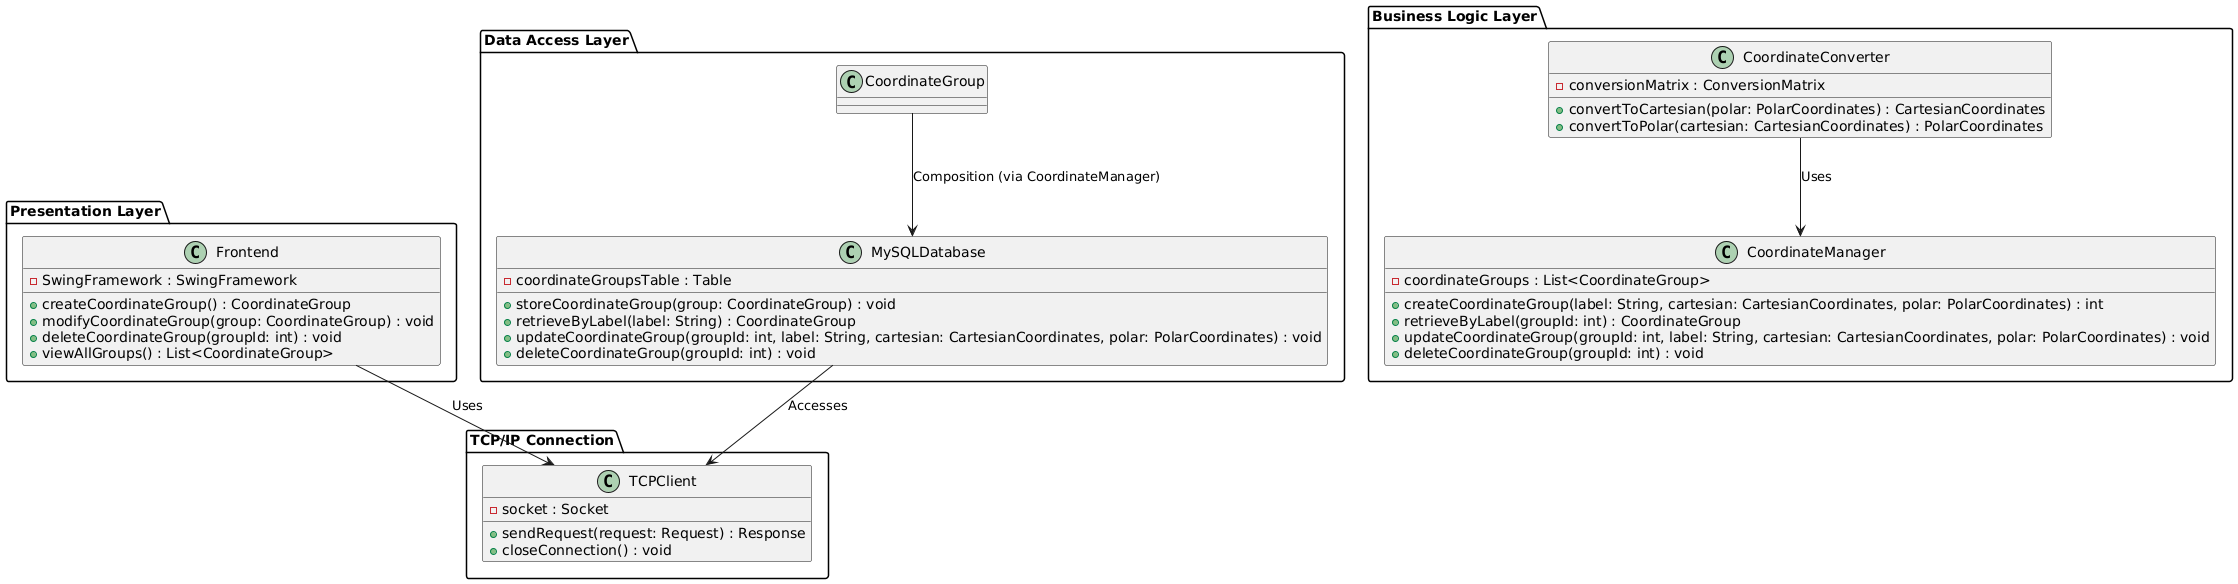

The diagram above was rendered by PlantUML. Its source (embedded in the PNG):
@startuml
package "Presentation Layer" {
  class Frontend {
    - SwingFramework : SwingFramework
    + createCoordinateGroup() : CoordinateGroup
    + modifyCoordinateGroup(group: CoordinateGroup) : void
    + deleteCoordinateGroup(groupId: int) : void
    + viewAllGroups() : List<CoordinateGroup>
  }
}

package "Business Logic Layer" {
  class CoordinateConverter {
    - conversionMatrix : ConversionMatrix
    + convertToCartesian(polar: PolarCoordinates) : CartesianCoordinates
    + convertToPolar(cartesian: CartesianCoordinates) : PolarCoordinates
  }

  class CoordinateManager {
    - coordinateGroups : List<CoordinateGroup>
    + createCoordinateGroup(label: String, cartesian: CartesianCoordinates, polar: PolarCoordinates) : int
    + retrieveByLabel(groupId: int) : CoordinateGroup
    + updateCoordinateGroup(groupId: int, label: String, cartesian: CartesianCoordinates, polar: PolarCoordinates) : void
    + deleteCoordinateGroup(groupId: int) : void
  }
}

package "Data Access Layer" {
  class MySQLDatabase {
    - coordinateGroupsTable : Table
    + storeCoordinateGroup(group: CoordinateGroup) : void
    + retrieveByLabel(label: String) : CoordinateGroup
    + updateCoordinateGroup(groupId: int, label: String, cartesian: CartesianCoordinates, polar: PolarCoordinates) : void
    + deleteCoordinateGroup(groupId: int) : void
  }
  class CoordinateGroup{}
}

package "TCP/IP Connection" {
  class TCPClient {
    - socket : Socket
    + sendRequest(request: Request) : Response
    + closeConnection() : void
  }
}

Frontend --> TCPClient : Uses
CoordinateConverter --> CoordinateManager : Uses
MySQLDatabase --> TCPClient : Accesses

CoordinateGroup --> MySQLDatabase : Composition (via CoordinateManager)

@enduml